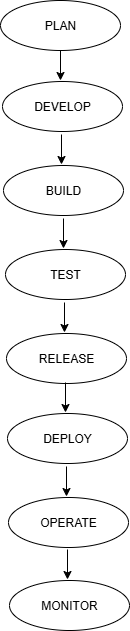

The diagram above was exported from draw.io. Its source (the exported page's mxGraphModel, read from the mxfile embedded in the PNG):
<mxGraphModel dx="1427" dy="836" grid="1" gridSize="10" guides="1" tooltips="1" connect="1" arrows="1" fold="1" page="1" pageScale="1" pageWidth="827" pageHeight="1169" math="0" shadow="0">
  <root>
    <mxCell id="0" />
    <mxCell id="1" parent="0" />
    <mxCell id="eZYUHHu5YV-9n4-jdQQ7-1" value="PLAN" style="ellipse;whiteSpace=wrap;html=1;" vertex="1" parent="1">
      <mxGeometry x="354" y="30" width="120" height="50" as="geometry" />
    </mxCell>
    <mxCell id="eZYUHHu5YV-9n4-jdQQ7-2" value="" style="endArrow=classic;html=1;rounded=0;" edge="1" parent="1">
      <mxGeometry width="50" height="50" relative="1" as="geometry">
        <mxPoint x="414" y="80" as="sourcePoint" />
        <mxPoint x="414" y="110" as="targetPoint" />
      </mxGeometry>
    </mxCell>
    <mxCell id="eZYUHHu5YV-9n4-jdQQ7-3" value="DEVELOP" style="ellipse;whiteSpace=wrap;html=1;" vertex="1" parent="1">
      <mxGeometry x="356" y="111" width="120" height="50" as="geometry" />
    </mxCell>
    <mxCell id="eZYUHHu5YV-9n4-jdQQ7-4" value="" style="endArrow=classic;html=1;rounded=0;" edge="1" parent="1">
      <mxGeometry width="50" height="50" relative="1" as="geometry">
        <mxPoint x="415" y="164" as="sourcePoint" />
        <mxPoint x="415" y="194" as="targetPoint" />
      </mxGeometry>
    </mxCell>
    <mxCell id="eZYUHHu5YV-9n4-jdQQ7-5" value="BUILD" style="ellipse;whiteSpace=wrap;html=1;" vertex="1" parent="1">
      <mxGeometry x="357" y="195" width="120" height="50" as="geometry" />
    </mxCell>
    <mxCell id="eZYUHHu5YV-9n4-jdQQ7-6" value="" style="endArrow=classic;html=1;rounded=0;" edge="1" parent="1">
      <mxGeometry width="50" height="50" relative="1" as="geometry">
        <mxPoint x="417" y="248" as="sourcePoint" />
        <mxPoint x="417" y="278" as="targetPoint" />
      </mxGeometry>
    </mxCell>
    <mxCell id="eZYUHHu5YV-9n4-jdQQ7-7" value="TEST" style="ellipse;whiteSpace=wrap;html=1;" vertex="1" parent="1">
      <mxGeometry x="359" y="279" width="120" height="50" as="geometry" />
    </mxCell>
    <mxCell id="eZYUHHu5YV-9n4-jdQQ7-8" value="" style="endArrow=classic;html=1;rounded=0;" edge="1" parent="1">
      <mxGeometry width="50" height="50" relative="1" as="geometry">
        <mxPoint x="418" y="332" as="sourcePoint" />
        <mxPoint x="418" y="362" as="targetPoint" />
      </mxGeometry>
    </mxCell>
    <mxCell id="eZYUHHu5YV-9n4-jdQQ7-9" value="RELEASE" style="ellipse;whiteSpace=wrap;html=1;" vertex="1" parent="1">
      <mxGeometry x="360" y="363" width="120" height="50" as="geometry" />
    </mxCell>
    <mxCell id="eZYUHHu5YV-9n4-jdQQ7-10" value="" style="endArrow=classic;html=1;rounded=0;" edge="1" parent="1">
      <mxGeometry width="50" height="50" relative="1" as="geometry">
        <mxPoint x="419" y="412" as="sourcePoint" />
        <mxPoint x="419" y="442" as="targetPoint" />
      </mxGeometry>
    </mxCell>
    <mxCell id="eZYUHHu5YV-9n4-jdQQ7-11" value="DEPLOY" style="ellipse;whiteSpace=wrap;html=1;" vertex="1" parent="1">
      <mxGeometry x="361" y="443" width="120" height="50" as="geometry" />
    </mxCell>
    <mxCell id="eZYUHHu5YV-9n4-jdQQ7-12" value="" style="endArrow=classic;html=1;rounded=0;" edge="1" parent="1">
      <mxGeometry width="50" height="50" relative="1" as="geometry">
        <mxPoint x="420" y="496" as="sourcePoint" />
        <mxPoint x="420" y="526" as="targetPoint" />
      </mxGeometry>
    </mxCell>
    <mxCell id="eZYUHHu5YV-9n4-jdQQ7-13" value="OPERATE" style="ellipse;whiteSpace=wrap;html=1;" vertex="1" parent="1">
      <mxGeometry x="362" y="527" width="120" height="50" as="geometry" />
    </mxCell>
    <mxCell id="eZYUHHu5YV-9n4-jdQQ7-14" value="" style="endArrow=classic;html=1;rounded=0;" edge="1" parent="1">
      <mxGeometry width="50" height="50" relative="1" as="geometry">
        <mxPoint x="421" y="579" as="sourcePoint" />
        <mxPoint x="421" y="609" as="targetPoint" />
      </mxGeometry>
    </mxCell>
    <mxCell id="eZYUHHu5YV-9n4-jdQQ7-15" value="MONITOR" style="ellipse;whiteSpace=wrap;html=1;" vertex="1" parent="1">
      <mxGeometry x="363" y="610" width="120" height="50" as="geometry" />
    </mxCell>
  </root>
</mxGraphModel>